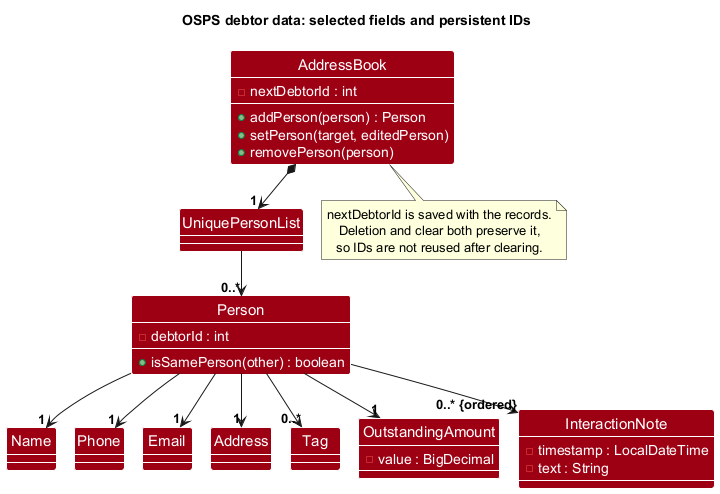

The diagram above was rendered by PlantUML. Its source (embedded in the PNG):
@startuml
!pragma layout smetana
!include style.puml
skinparam classBackgroundColor MODEL_COLOR
skinparam classAttributeFontColor #FFFFFF
skinparam nodesep 36
skinparam ranksep 46
show members
title OSPS debtor data: selected fields and persistent IDs

class AddressBook {
  - nextDebtorId : int
  + addPerson(person) : Person
  + setPerson(target, editedPerson)
  + removePerson(person)
}
class UniquePersonList
class Person {
  - debtorId : int
  + isSamePerson(other) : boolean
}
class Name
class Phone
class Email
class Address
class Tag
class OutstandingAmount {
  - value : BigDecimal
}
class InteractionNote {
  - timestamp : LocalDateTime
  - text : String
}
AddressBook *--> "1" UniquePersonList
UniquePersonList --> "0..*" Person
Person --> "1" Name
Person --> "1" Phone
Person --> "1" Email
Person --> "1" Address
Person --> "0..*" Tag
Person --> "1" OutstandingAmount
Person --> "0..* {ordered}" InteractionNote
note bottom of AddressBook
  nextDebtorId is saved with the records.
  Deletion and clear both preserve it,
  so IDs are not reused after clearing.
end note
@enduml